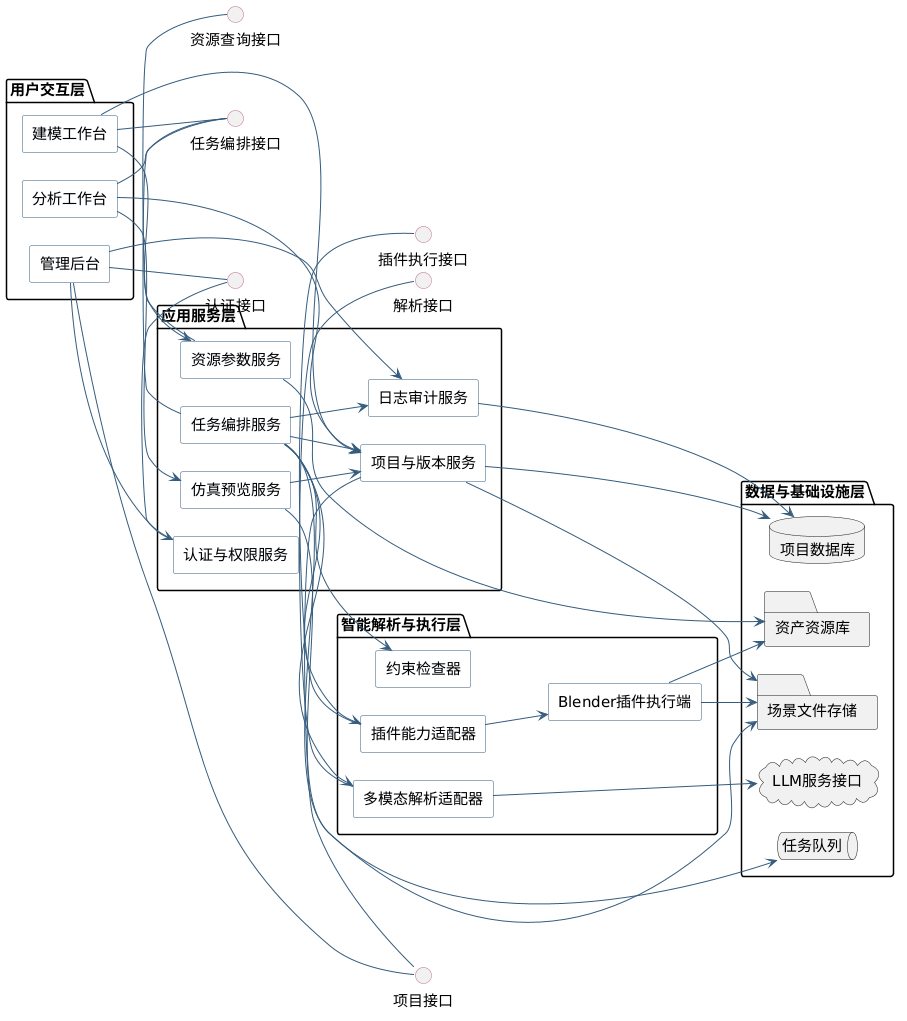

The diagram above was rendered by PlantUML. Its source (embedded in the PNG):
@startuml
left to right direction
skinparam backgroundColor #FFFFFF
skinparam shadowing false
skinparam defaultFontName PingFang SC
skinparam defaultFontSize 15
skinparam componentStyle rectangle
skinparam ranksep 55
skinparam nodesep 28
skinparam component {
  BackgroundColor #F8FBFF
  BorderColor #355C7D
  ArrowColor #355C7D
}
skinparam interface {
  BorderColor #C06C84
}

package "用户交互层" {
  [建模工作台] as Workbench
  [分析工作台] as AnalystUI
  [管理后台] as AdminUI
}

package "应用服务层" {
  [认证与权限服务] as Auth
  [项目与版本服务] as Project
  [任务编排服务] as Orchestrator
  [资源参数服务] as AssetSvc
  [日志审计服务] as Audit
  [仿真预览服务] as SimSvc
}

package "智能解析与执行层" {
  [多模态解析适配器] as LLMAdapter
  [约束检查器] as Checker
  [插件能力适配器] as PluginAdapter
  [Blender插件执行端] as PluginExec
}

package "数据与基础设施层" {
  database "项目数据库" as DB
  folder "场景文件存储" as FileStore
  folder "资产资源库" as AssetRepo
  queue "任务队列" as Queue
  cloud "LLM服务接口" as LLMAPI
}

interface "认证接口" as IAuth
interface "项目接口" as IProject
interface "任务编排接口" as ITask
interface "资源查询接口" as IAsset
interface "插件执行接口" as IPlugin
interface "解析接口" as ILLM

Workbench - ITask
AnalystUI - ITask
AdminUI - IAuth
AdminUI - IProject
Auth - IAuth
Project - IProject
Orchestrator - ITask
AssetSvc - IAsset
PluginAdapter - IPlugin
LLMAdapter - ILLM

Workbench --> AssetSvc
Workbench --> Project
AnalystUI --> Project
AnalystUI --> SimSvc
AdminUI --> Audit
AdminUI --> Auth
Orchestrator --> Checker
Orchestrator --> LLMAdapter
Orchestrator --> PluginAdapter
Orchestrator --> Queue
Orchestrator --> Audit
Orchestrator --> Project
Project --> DB
Project --> FileStore
AssetSvc --> AssetRepo
Audit --> DB
SimSvc --> FileStore
SimSvc --> Project
LLMAdapter --> LLMAPI
PluginAdapter --> PluginExec
PluginExec --> AssetRepo
PluginExec --> FileStore
@enduml